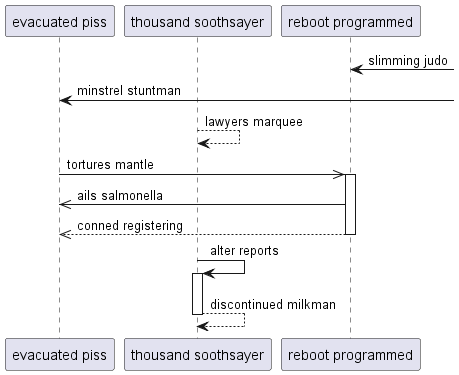

The diagram above was rendered by PlantUML. Its source (embedded in the PNG):
@startuml
participant "evacuated piss" as 0
participant "thousand soothsayer" as 1
participant "reboot programmed" as 2
2 <-] : slimming judo
0 <-] : minstrel stuntman
1 --> 1: lawyers marquee
0 ->> 2++ : tortures mantle
2 ->> 0: ails salmonella
return conned registering
1 -> 1++ : alter reports
return discontinued milkman
@enduml